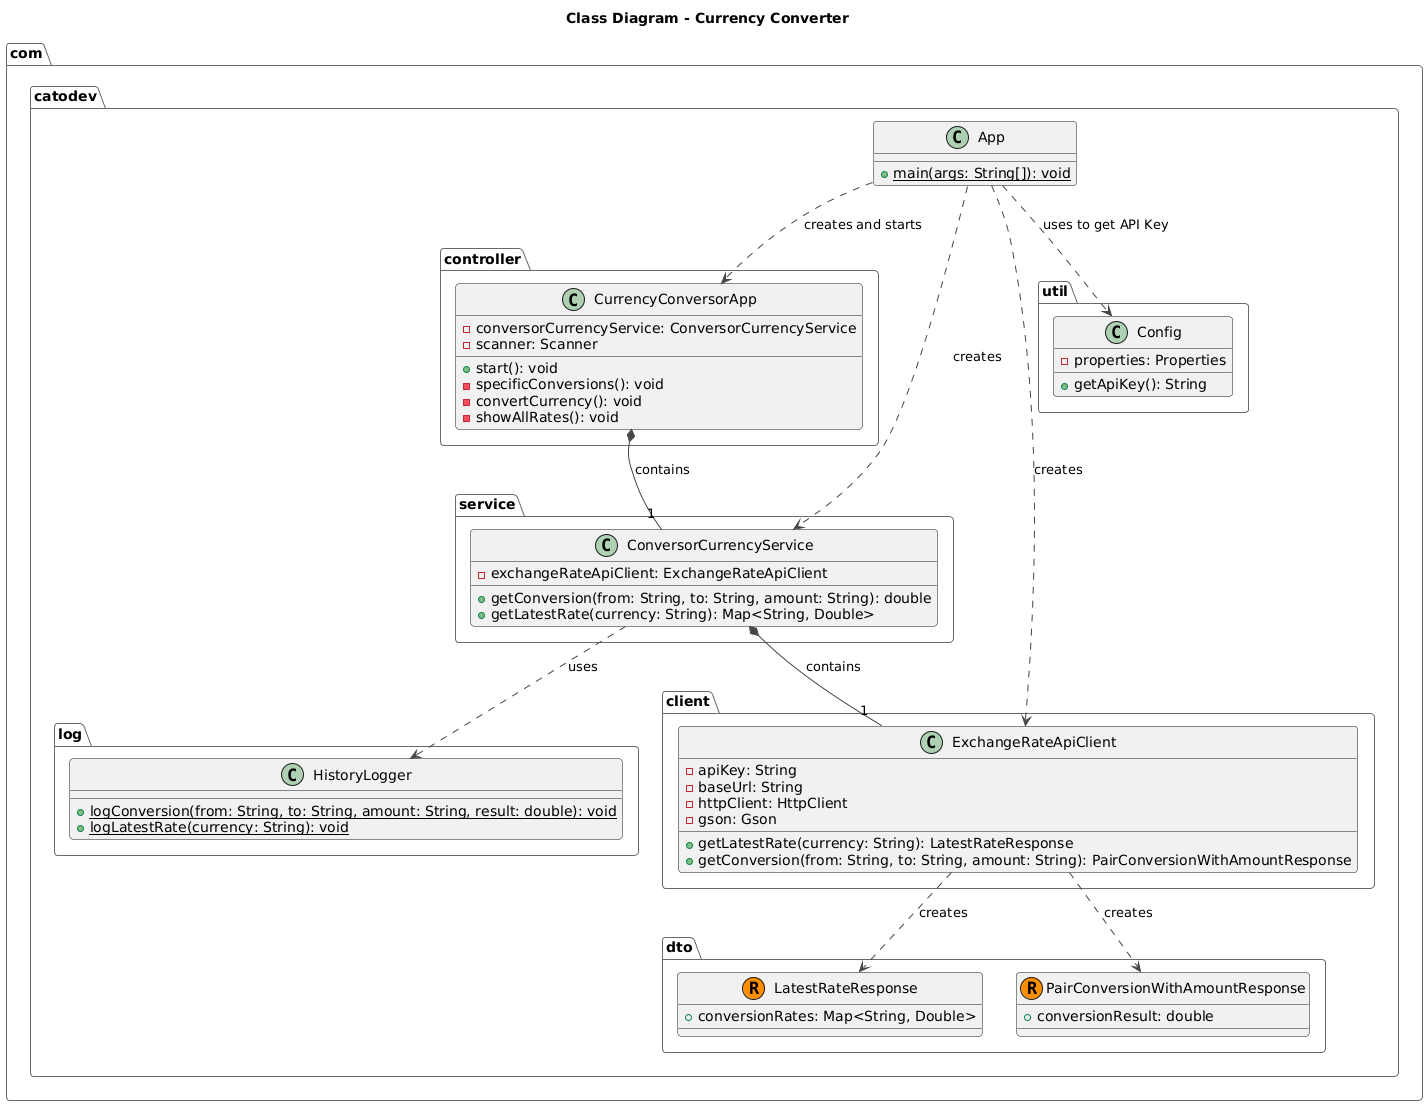

The diagram above was rendered by PlantUML. Its source (embedded in the PNG):
@startuml
!theme vibrant
title Class Diagram - Currency Converter

package com.catodev {

    package controller {
        class CurrencyConversorApp {
            - conversorCurrencyService: ConversorCurrencyService
            - scanner: Scanner
            + start(): void
            - specificConversions(): void
            - convertCurrency(): void
            - showAllRates(): void
        }
    }

    package service {
        class ConversorCurrencyService {
            - exchangeRateApiClient: ExchangeRateApiClient
            + getConversion(from: String, to: String, amount: String): double
            + getLatestRate(currency: String): Map<String, Double>
        }
    }

    package client {
        class ExchangeRateApiClient {
            - apiKey: String
            - baseUrl: String
            - httpClient: HttpClient
            - gson: Gson
            + getLatestRate(currency: String): LatestRateResponse
            + getConversion(from: String, to: String, amount: String): PairConversionWithAmountResponse
        }
    }

    package dto {
        record LatestRateResponse {
            + conversionRates: Map<String, Double>
        }
        record PairConversionWithAmountResponse {
            + conversionResult: double
        }
    }

    package log {
        class HistoryLogger {
            + {static} logConversion(from: String, to: String, amount: String, result: double): void
            + {static} logLatestRate(currency: String): void
        }
    }

    package util {
        class Config {
            - properties: Properties
            + getApiKey(): String
        }
    }

    class App {
        + {static} main(args: String[]): void
    }
}

' ---------- Class Relationships ----------

' App (Entry point) creates and injects dependencies
App ..> Config : uses to get API Key
App ..> ExchangeRateApiClient : creates
App ..> ConversorCurrencyService : creates
App ..> CurrencyConversorApp : creates and starts

' The controller (CurrencyConversorApp) holds a reference to the service
CurrencyConversorApp *-- "1" ConversorCurrencyService : contains

' The service (ConversorCurrencyService) holds a reference to the API client
ConversorCurrencyService *-- "1" ExchangeRateApiClient : contains
' The service uses the Logger to record events
ConversorCurrencyService ..> HistoryLogger : uses

' The API client (ExchangeRateApiClient) uses DTOs to map responses
ExchangeRateApiClient ..> LatestRateResponse : creates
ExchangeRateApiClient ..> PairConversionWithAmountResponse : creates
@enduml